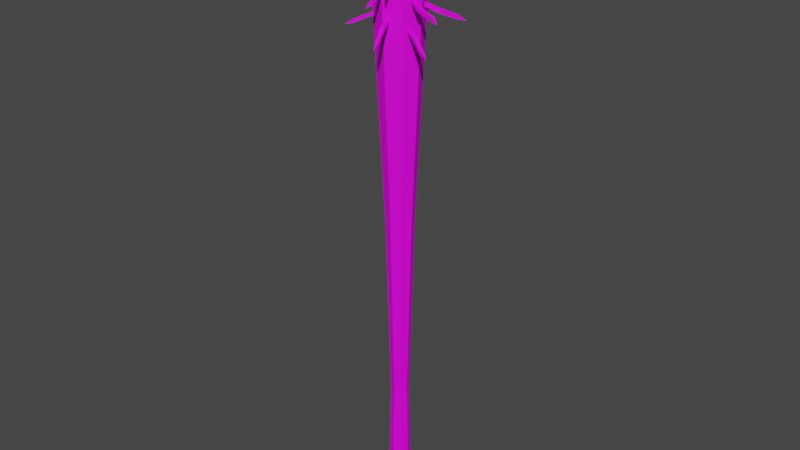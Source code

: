 # Source: BaseballBat_Nails.blend  (saved by Blender 3.0.42; exported with 4.5.12 LTS)
import bpy
from mathutils import Matrix  # noqa: F401  (used for matrix-valued properties, if any)

bpy.ops.wm.read_factory_settings(use_empty=True)
scene = bpy.context.scene
scene.name = 'Scene'

# ---- collections
col_collection = bpy.data.collections.new('Collection'); scene.collection.children.link(col_collection)

# ---- images (referenced by path relative to the original .blend; pixels are not part of the script)
import os
ASSET_DIR = os.environ.get("B2B_ASSET_DIR", "")  # directory of the original .blend (textures are referenced by path, not embedded)
HERE = os.path.dirname(os.path.abspath(__file__))  # packed textures are extracted next to this script under _unpacked/

def load_image(name, relpath, width, height, colorspace="sRGB"):
    """Load a texture the original file referenced (path relative to the .blend, or extracted next to this script)."""
    p = next((c for c in (os.path.join(HERE, relpath), os.path.join(ASSET_DIR, relpath)) if relpath and os.path.exists(c)), "")
    if p:
        img = bpy.data.images.load(p, check_existing=True)
        img.name = name
    else:  # same state as the original file: an image datablock whose file is absent (Cycles renders it pink)
        img = bpy.data.images.new(name, width, height)
        img.source = "FILE"
        img.filepath = "//" + (relpath or name)
    img.colorspace_settings.name = colorspace
    return img
img_t_pallet_png = load_image('T_Pallet.png', 'T_Pallet.png', 1024, 1024, 'sRGB')

# ---- materials (node trees are filled in below, after node groups)
mat_material = bpy.data.materials.new('Material')
mat_material.alpha_threshold = 0.0
mat_material.use_transparent_shadow = False
mat_material.line_color = (0.0, 0.0, 0.0, 1.0)

# ---- material node trees
mat_material.use_nodes = True; mat_material.node_tree.nodes.clear()
_N = mat_material.node_tree.nodes; _L = mat_material.node_tree.links
n0 = _N.new('ShaderNodeOutputMaterial'); n0.name = 'Material Output'; n0.location = (300, 300)
n1 = _N.new('ShaderNodeTexCoord'); n1.name = 'Texture Coordinate'; n1.location = (-627, 192)
n2 = _N.new('ShaderNodeBsdfPrincipled'); n2.name = 'Principled BSDF'; n2.location = (10, 300)
n2.distribution = 'GGX'
n2.subsurface_method = 'BURLEY'
n2.inputs[2].default_value = 0.697
n2.inputs[3].default_value = 1.45
n2.inputs[13].default_value = 0.2303
n2.inputs[27].default_value = (0.0, 0.0, 0.0, 1.0)
n2.inputs[28].default_value = 1.0
n3 = _N.new('ShaderNodeTexImage'); n3.name = 'Image Texture'; n3.location = (-349, 175)
n3.image = img_t_pallet_png
_L.new(n2.outputs[0], n0.inputs[0])
_L.new(n1.outputs[2], n3.inputs[0])
_L.new(n1.outputs[1], n2.inputs[5])
_L.new(n3.outputs[1], n2.inputs[4])
_L.new(n3.outputs[0], n2.inputs[0])
n0.is_active_output = True

# ---- world
world_world = bpy.data.worlds.new('World'); scene.world = world_world
world_world.use_nodes = True; world_world.node_tree.nodes.clear()
_N = world_world.node_tree.nodes; _L = world_world.node_tree.links
n0 = _N.new('ShaderNodeOutputWorld'); n0.name = 'World Output'; n0.location = (300, 300)
n1 = _N.new('ShaderNodeBackground'); n1.name = 'Background'; n1.location = (10, 300)
n1.inputs[0].default_value = (0.05088, 0.05088, 0.05088, 1.0)
_L.new(n1.outputs[0], n0.inputs[0])
n0.is_active_output = True
world_world.color = (0.05088, 0.05088, 0.05088)
world_world.use_sun_shadow = False
world_world.sun_shadow_jitter_overblur = 0.0

# ---- meshes
me_cylinder = bpy.data.meshes.new('Cylinder')
me_cylinder.from_pydata([(6.515e-11, 0.01821, 0.03621), (-3.206e-10, 0.03852, 0.4596), (0.01441, 0.01224, 0.03621), (0.02878, 0.0266, 0.4596), (0.02038, -0.002176, 0.03621), (0.0407, -0.002176, 0.4596), (0.01441, -0.01659, 0.03621), (0.02878, -0.03095, 0.4596), (-1.717e-09, -0.02256, 0.03621), (-3.878e-09, -0.04287, 0.4596), (-0.01441, -0.01659, 0.03621), (-0.02878, -0.03095, 0.4596), (-0.02038, -0.002176, 0.03621), (-0.0407, -0.002176, 0.4596), (-0.01441, 0.01224, 0.03621), (-0.02878, 0.0266, 0.4596), (-1.679e-10, 0.011, -0.2414), (0.009319, 0.007143, -0.2414), (0.01318, -0.002176, -0.2414), (0.009319, -0.0115, -0.2414), (-1.32e-09, -0.01536, -0.2414), (-0.009319, -0.0115, -0.2414), (-0.01318, -0.002176, -0.2414), (-0.009319, 0.007143, -0.2414), (5.822e-08, 0.01368, -0.3628), (0.01121, 0.009033, -0.3628), (0.01585, -0.002176, -0.3628), (0.01121, -0.01339, -0.3628), (5.683e-08, -0.01803, -0.3628), (-0.01121, -0.01339, -0.3628), (-0.01585, -0.002176, -0.3628), (-0.01121, 0.009033, -0.3628), (5.828e-08, 0.01695, -0.413), (0.01353, 0.01135, -0.413), (0.01913, -0.002176, -0.413), (0.01353, -0.0157, -0.413), (5.661e-08, -0.02131, -0.413), (-0.01353, -0.0157, -0.413), (-0.01913, -0.002176, -0.413), (-0.01353, 0.01135, -0.413), (6.655e-08, 0.01695, -0.4311), (0.01353, 0.01135, -0.4311), (0.01913, -0.002176, -0.4311), (0.01353, -0.0157, -0.4311), (6.488e-08, -0.02131, -0.4311), (-0.01353, -0.0157, -0.4311), (-0.01913, -0.002176, -0.4311), (-0.01353, 0.01135, -0.4311), (-0.01778, -0.01996, -0.4221), (6.048e-08, -0.02732, -0.4221), (0.01778, -0.01996, -0.4221), (0.02515, -0.002176, -0.4221), (0.01778, 0.0156, -0.4221), (6.267e-08, 0.02297, -0.4221), (-0.01778, 0.0156, -0.4221), (-0.02515, -0.002176, -0.4221), (-3.062e-10, 0.0337, 0.4698), (0.02537, 0.02319, 0.4698), (0.03588, -0.002176, 0.4698), (0.02537, -0.02755, 0.4698), (-3.443e-09, -0.03806, 0.4698), (-0.02537, -0.02755, 0.4698), (-0.03588, -0.002176, 0.4698), (-0.02537, 0.02319, 0.4698), (3.745e-09, 0.01716, 0.4817), (0.01367, 0.01149, 0.4817), (0.01933, -0.002176, 0.4817), (0.01367, -0.01585, 0.4817), (2.055e-09, -0.02151, 0.4817), (-0.01367, -0.01585, 0.4817), (-0.01933, -0.002176, 0.4817), (-0.01367, 0.01149, 0.4817), (-0.01784, 0.01604, 0.33), (-0.04615, 0.04987, 0.3076), (-0.01666, 0.01464, 0.3252), (-0.04507, 0.04859, 0.3032), (-0.01393, 0.01935, 0.33), (-0.04256, 0.05291, 0.3076), (-0.01274, 0.01795, 0.3252), (-0.04148, 0.05162, 0.3032), (-0.05085, 0.05907, 0.3013), (-0.03482, 0.03591, 0.3216), (-0.03357, 0.03444, 0.3166), (-0.02944, 0.03793, 0.3166), (-0.03068, 0.0394, 0.3216), (-0.01156, 0.02475, 0.4038), (-0.03214, 0.06198, 0.4029), (-0.0106, 0.02516, 0.3999), (-0.03107, 0.06243, 0.3985), (-0.00813, 0.02665, 0.4048), (-0.02833, 0.06409, 0.404), (-0.007165, 0.02705, 0.4009), (-0.02726, 0.06454, 0.3997), (-0.03504, 0.07308, 0.401), (0.01248, -0.02981, 0.4093), (0.03187, -0.05998, 0.4139), (0.0129, -0.02943, 0.413), (0.03226, -0.05963, 0.4173), (0.01565, -0.02788, 0.4088), (0.03477, -0.05821, 0.4134), (0.01607, -0.0275, 0.4125), (0.03516, -0.05787, 0.4168), (0.03798, -0.06619, 0.4156), (0.02275, -0.04703, 0.4087), (0.0232, -0.04663, 0.4126), (0.02654, -0.04459, 0.4121), (0.02609, -0.04499, 0.4082), (-0.03134, -0.006319, 0.4351), (-0.07368, -0.0226, 0.4222), (-0.03129, -0.00949, 0.4391), (-0.07481, -0.02598, 0.4256), (-0.02909, -0.009927, 0.4322), (-0.07153, -0.02605, 0.4194), (-0.02904, -0.0131, 0.4363), (-0.07266, -0.02943, 0.4228), (-0.08376, -0.02812, 0.4169), (-0.05471, -0.0177, 0.4314), (-0.05465, -0.02105, 0.4356), (-0.05228, -0.02485, 0.4326), (-0.05234, -0.02151, 0.4283), (0.02737, 0.006655, 0.4375), (0.06124, 0.01714, 0.4195), (0.02597, 0.006213, 0.4336), (0.05996, 0.01673, 0.416), (0.02861, 0.002724, 0.4375), (0.06238, 0.01354, 0.4195), (0.02721, 0.002282, 0.4336), (0.06109, 0.01313, 0.416), (0.06952, 0.01776, 0.4144), (0.04737, 0.01307, 0.4308), (0.04589, 0.0126, 0.4267), (0.0472, 0.008457, 0.4267), (0.04868, 0.008923, 0.4308), (-0.002652, -0.02257, 0.3891), (-0.0199, -0.06317, 0.3667), (-0.001944, -0.02088, 0.3843), (-0.01925, -0.06162, 0.3623), (-0.007382, -0.02059, 0.3891), (-0.02423, -0.06135, 0.3667), (-0.006674, -0.0189, 0.3843), (-0.02359, -0.05981, 0.3623), (-0.02596, -0.07154, 0.3604), (-0.01262, -0.04672, 0.3807), (-0.01188, -0.04494, 0.3757), (-0.01687, -0.04285, 0.3757), (-0.01761, -0.04463, 0.3807), (-0.01668, -0.0226, 0.3307), (-0.04238, -0.04573, 0.3177), (-0.01574, -0.02177, 0.3274), (-0.04134, -0.0448, 0.314), (-0.01903, -0.01997, 0.3307), (-0.04498, -0.04281, 0.3177), (-0.01809, -0.01913, 0.3274), (-0.04393, -0.04188, 0.314), (-0.04993, -0.04984, 0.3124), (0.02469, -0.01588, 0.3549), (0.06937, -0.02718, 0.337), (0.02643, -0.01106, 0.3548), (0.07096, -0.02277, 0.3368), (0.02292, -0.0154, 0.3501), (0.06774, -0.02674, 0.3326), (0.02466, -0.01058, 0.35), (0.06933, -0.02233, 0.3325), (0.07955, -0.02858, 0.3306), (0.04817, -0.02633, 0.3453), (0.05, -0.02124, 0.3451), (0.04813, -0.02074, 0.3401), (0.0463, -0.02582, 0.3403), (-0.02832, 0.003867, 0.3845), (-0.06304, 0.01869, 0.3706), (-0.02688, 0.003257, 0.3804), (-0.06267, 0.01853, 0.3664), (-0.02661, 0.007897, 0.3845), (-0.06141, 0.02254, 0.3706), (-0.02517, 0.007287, 0.3804), (-0.06104, 0.02238, 0.3664), (-0.07157, 0.02457, 0.3675), (-0.04635, 0.01138, 0.3735), (-0.04483, 0.01074, 0.3692), (-0.04303, 0.01499, 0.3692), (-0.04455, 0.01563, 0.3735), (0.01722, 0.02332, 0.3785), (0.05458, 0.04677, 0.3561), (0.01567, 0.02234, 0.3737), (0.05316, 0.04587, 0.3517), (0.01996, 0.01899, 0.3785), (0.0571, 0.0428, 0.3561), (0.01842, 0.01801, 0.3737), (0.05568, 0.0419, 0.3517), (0.06433, 0.05017, 0.3498), (0.03921, 0.03743, 0.3701), (0.03758, 0.0364, 0.3651), (0.04047, 0.03183, 0.3651), (0.04211, 0.03287, 0.3701), (0.005324, -0.02402, 0.3282), (0.01926, -0.06588, 0.3059), (0.004737, -0.02229, 0.3234), (0.01872, -0.06429, 0.3015), (0.0004656, -0.02567, 0.3282), (0.01481, -0.06738, 0.3059), (-0.0001214, -0.02393, 0.3234), (0.01427, -0.06579, 0.3015), (0.02026, -0.07616, 0.2995), (0.01383, -0.04873, 0.3199), (0.01321, -0.0469, 0.3148), (0.00809, -0.04864, 0.3148), (0.008709, -0.05047, 0.3199), (0.01201, 0.02163, 0.3355), (0.03787, 0.04457, 0.3225), (0.01106, 0.0208, 0.3322), (0.03682, 0.04365, 0.3188), (0.01433, 0.01898, 0.3355), (0.04044, 0.04164, 0.3225), (0.01338, 0.01815, 0.3322), (0.0394, 0.04072, 0.3188), (0.04545, 0.04862, 0.3172), (-0.02371, 0.01628, 0.4013), (-0.05367, 0.04252, 0.3863), (-0.02262, 0.01532, 0.3975), (-0.05247, 0.04146, 0.3821), (-0.02102, 0.01932, 0.4013), (-0.05068, 0.04589, 0.3863), (-0.01993, 0.01836, 0.3975), (-0.04948, 0.04483, 0.3821), (-0.05939, 0.0506, 0.3802), (0.02881, -0.01086, 0.3977), (0.06425, -0.01634, 0.4023), (0.02881, -0.01029, 0.4014), (0.06426, -0.01583, 0.4057), (0.02947, -0.007205, 0.3972), (0.06485, -0.013, 0.4018), (0.02947, -0.00664, 0.4009), (0.06486, -0.01248, 0.4052), (0.07295, -0.01589, 0.404), (0.04851, -0.01458, 0.3971), (0.04852, -0.01399, 0.401), (0.04921, -0.01014, 0.4005), (0.0492, -0.01073, 0.3966), (-0.01783, -0.02809, 0.4235), (-0.03371, -0.07057, 0.4106), (-0.01542, -0.03015, 0.4275), (-0.03193, -0.07366, 0.414), (-0.01363, -0.02879, 0.4206), (-0.0297, -0.07125, 0.4078), (-0.01122, -0.03086, 0.4247), (-0.02792, -0.07434, 0.4112), (-0.03626, -0.08178, 0.4053), (-0.0248, -0.05313, 0.4198), (-0.02226, -0.0553, 0.424), (-0.01784, -0.05605, 0.421), (-0.02038, -0.05387, 0.4167), (0.004936, 0.0246, 0.4458), (0.01955, 0.05691, 0.4278), (0.004336, 0.02326, 0.4419), (0.019, 0.05568, 0.4243), (0.0087, 0.02292, 0.4458), (0.02299, 0.05537, 0.4278), (0.0081, 0.02158, 0.4419), (0.02244, 0.05414, 0.4243), (0.02457, 0.06352, 0.4227), (0.01339, 0.04383, 0.4391), (0.01276, 0.04241, 0.435), (0.01673, 0.04064, 0.435), (0.01736, 0.04206, 0.4391), (0.0102, -0.02095, 0.4018), (0.02916, -0.06078, 0.3795), (0.009408, -0.0193, 0.3971), (0.02843, -0.05927, 0.3751), (0.005582, -0.02318, 0.4018), (0.02493, -0.06282, 0.3795), (0.004787, -0.02153, 0.3971), (0.0242, -0.06131, 0.3751), (0.03141, -0.07086, 0.3731), (0.02167, -0.04443, 0.3935), (0.02083, -0.04269, 0.3885), (0.01596, -0.04504, 0.3885), (0.0168, -0.04678, 0.3935), (0.0009945, -0.03411, 0.3648), (0.007919, -0.06868, 0.3538), (0.002684, -0.03285, 0.362), (0.009793, -0.06728, 0.3507), (-0.002028, -0.03412, 0.363), (0.004567, -0.06869, 0.3518), (-0.0003387, -0.03286, 0.3602), (0.00644, -0.06729, 0.3487), (0.00898, -0.07705, 0.3483), (0.02649, 0.007519, 0.3433), (0.06457, 0.03347, 0.3254), (0.02403, 0.01202, 0.3432), (0.06232, 0.03759, 0.3252), (0.02495, 0.006507, 0.3385), (0.06316, 0.03254, 0.321), (0.0225, 0.01101, 0.3384), (0.06091, 0.03666, 0.3209), (0.07237, 0.04017, 0.319), (0.04987, 0.01817, 0.3337), (0.04728, 0.02291, 0.3335), (0.04566, 0.02184, 0.3285), (0.04825, 0.0171, 0.3287), (-0.02344, -0.01907, 0.3729), (-0.05756, -0.03524, 0.359), (-0.02203, -0.01839, 0.3688), (-0.0572, -0.03506, 0.3548), (-0.02533, -0.01512, 0.3729), (-0.05936, -0.03146, 0.359), (-0.02392, -0.01444, 0.3688), (-0.059, -0.03128, 0.3548), (-0.06762, -0.03772, 0.3559), (-0.04102, -0.02759, 0.3619), (-0.03954, -0.02688, 0.3576), (-0.04152, -0.02271, 0.3576), (-0.04301, -0.02342, 0.3619), (-0.007208, 0.02899, 0.3794), (1.377e-05, 0.07251, 0.3571), (-0.007499, 0.02718, 0.3746), (-0.0002528, 0.07085, 0.3527), (-0.002145, 0.02818, 0.3794), (0.004651, 0.07176, 0.3571), (-0.002436, 0.02637, 0.3746), (0.004385, 0.07011, 0.3527), (0.00393, 0.08206, 0.3507), (-0.003194, 0.05481, 0.3711), (-0.003501, 0.05291, 0.366), (0.001839, 0.05205, 0.366), (0.002146, 0.05395, 0.3711), (0.01974, -0.01238, 0.3166), (0.06031, -0.0297, 0.2943), (0.01805, -0.01167, 0.3118), (0.05876, -0.02905, 0.2899), (0.01775, -0.01711, 0.3166), (0.05849, -0.03403, 0.2943), (0.01606, -0.01639, 0.3118), (0.05694, -0.03338, 0.2899), (0.06867, -0.03577, 0.2879), (0.04388, -0.02239, 0.3083), (0.0421, -0.02164, 0.3032), (0.04, -0.02663, 0.3032), (0.04178, -0.02738, 0.3083), (-0.02847, 0.009201, 0.4413), (-0.05574, 0.02965, 0.4384), (-0.02829, 0.009551, 0.4377), (-0.05558, 0.02997, 0.4351), (-0.02639, 0.01205, 0.4417), (-0.05384, 0.03226, 0.4387), (-0.02621, 0.0124, 0.4381), (-0.05368, 0.03259, 0.4355), (-0.06124, 0.03586, 0.4371), (-0.04391, 0.02015, 0.4427), (-0.04373, 0.02051, 0.4389), (-0.04153, 0.02352, 0.4393), (-0.04172, 0.02315, 0.4431), (-0.01001, 0.0229, 0.3239), (-0.01003, 0.05747, 0.3109), (-0.01001, 0.02164, 0.3206), (-0.01004, 0.05607, 0.3072), (-0.006483, 0.02288, 0.3239), (-0.006126, 0.05745, 0.3109), (-0.006489, 0.02162, 0.3206), (-0.006132, 0.05605, 0.3072), (-0.00804, 0.06583, 0.3056)], [], [(0, 1, 3, 2), (2, 3, 5, 4), (4, 5, 7, 6), (6, 7, 9, 8), (8, 9, 11, 10), (10, 11, 13, 12), (5, 3, 57, 58), (12, 13, 15, 14), (14, 15, 1, 0), (10, 12, 22, 21), (19, 20, 28, 27), (6, 8, 20, 19), (12, 14, 23, 22), (2, 4, 18, 17), (8, 10, 21, 20), (14, 0, 16, 23), (0, 2, 17, 16), (4, 6, 19, 18), (31, 24, 32, 39), (17, 18, 26, 25), (22, 23, 31, 30), (20, 21, 29, 28), (18, 19, 27, 26), (16, 17, 25, 24), (23, 16, 24, 31), (21, 22, 30, 29), (49, 48, 45, 44), (29, 30, 38, 37), (27, 28, 36, 35), (25, 26, 34, 33), (30, 31, 39, 38), (28, 29, 37, 36), (26, 27, 35, 34), (24, 25, 33, 32), (40, 41, 42, 43, 44, 45, 46, 47), (51, 50, 43, 42), (53, 52, 41, 40), (54, 53, 40, 47), (48, 55, 46, 45), (50, 49, 44, 43), (52, 51, 42, 41), (55, 54, 47, 46), (38, 39, 54, 55), (33, 34, 51, 52), (35, 36, 49, 50), (37, 38, 55, 48), (39, 32, 53, 54), (32, 33, 52, 53), (34, 35, 50, 51), (36, 37, 48, 49), (57, 56, 64, 65), (11, 9, 60, 61), (1, 15, 63, 56), (3, 1, 56, 57), (7, 5, 58, 59), (13, 11, 61, 62), (9, 7, 59, 60), (15, 13, 62, 63), (65, 64, 71, 70, 69, 68, 67, 66), (56, 63, 71, 64), (62, 61, 69, 70), (60, 59, 67, 68), (58, 57, 65, 66), (63, 62, 70, 71), (61, 60, 68, 69), (59, 58, 66, 67), (81, 73, 75, 82), (82, 75, 79, 83), (83, 79, 77, 84), (84, 77, 73, 81), (75, 73, 80), (73, 77, 80), (79, 75, 80), (77, 79, 80), (76, 84, 81, 72), (78, 83, 84, 76), (74, 82, 83, 78), (72, 81, 82, 74), (85, 86, 88, 87), (87, 88, 92, 91), (91, 92, 90, 89), (89, 90, 86, 85), (88, 86, 93), (86, 90, 93), (92, 88, 93), (90, 92, 93), (103, 95, 97, 104), (104, 97, 101, 105), (105, 101, 99, 106), (106, 99, 95, 103), (97, 95, 102), (95, 99, 102), (101, 97, 102), (99, 101, 102), (98, 106, 103, 94), (100, 105, 106, 98), (96, 104, 105, 100), (94, 103, 104, 96), (116, 108, 110, 117), (117, 110, 114, 118), (118, 114, 112, 119), (119, 112, 108, 116), (110, 108, 115), (108, 112, 115), (114, 110, 115), (112, 114, 115), (111, 119, 116, 107), (113, 118, 119, 111), (109, 117, 118, 113), (107, 116, 117, 109), (129, 121, 123, 130), (130, 123, 127, 131), (131, 127, 125, 132), (132, 125, 121, 129), (123, 121, 128), (121, 125, 128), (127, 123, 128), (125, 127, 128), (124, 132, 129, 120), (126, 131, 132, 124), (122, 130, 131, 126), (120, 129, 130, 122), (142, 134, 136, 143), (143, 136, 140, 144), (144, 140, 138, 145), (145, 138, 134, 142), (136, 134, 141), (134, 138, 141), (140, 136, 141), (138, 140, 141), (137, 145, 142, 133), (139, 144, 145, 137), (135, 143, 144, 139), (133, 142, 143, 135), (146, 147, 149, 148), (148, 149, 153, 152), (152, 153, 151, 150), (150, 151, 147, 146), (149, 147, 154), (147, 151, 154), (153, 149, 154), (151, 153, 154), (164, 156, 158, 165), (165, 158, 162, 166), (166, 162, 160, 167), (167, 160, 156, 164), (158, 156, 163), (156, 160, 163), (162, 158, 163), (160, 162, 163), (159, 167, 164, 155), (161, 166, 167, 159), (157, 165, 166, 161), (155, 164, 165, 157), (177, 169, 171, 178), (178, 171, 175, 179), (179, 175, 173, 180), (180, 173, 169, 177), (171, 169, 176), (169, 173, 176), (175, 171, 176), (173, 175, 176), (172, 180, 177, 168), (174, 179, 180, 172), (170, 178, 179, 174), (168, 177, 178, 170), (190, 182, 184, 191), (191, 184, 188, 192), (192, 188, 186, 193), (193, 186, 182, 190), (184, 182, 189), (182, 186, 189), (188, 184, 189), (186, 188, 189), (185, 193, 190, 181), (187, 192, 193, 185), (183, 191, 192, 187), (181, 190, 191, 183), (203, 195, 197, 204), (204, 197, 201, 205), (205, 201, 199, 206), (206, 199, 195, 203), (197, 195, 202), (195, 199, 202), (201, 197, 202), (199, 201, 202), (198, 206, 203, 194), (200, 205, 206, 198), (196, 204, 205, 200), (194, 203, 204, 196), (207, 208, 210, 209), (209, 210, 214, 213), (213, 214, 212, 211), (211, 212, 208, 207), (210, 208, 215), (208, 212, 215), (214, 210, 215), (212, 214, 215), (216, 217, 219, 218), (218, 219, 223, 222), (222, 223, 221, 220), (220, 221, 217, 216), (219, 217, 224), (217, 221, 224), (223, 219, 224), (221, 223, 224), (234, 226, 228, 235), (235, 228, 232, 236), (236, 232, 230, 237), (237, 230, 226, 234), (228, 226, 233), (226, 230, 233), (232, 228, 233), (230, 232, 233), (229, 237, 234, 225), (231, 236, 237, 229), (227, 235, 236, 231), (225, 234, 235, 227), (247, 239, 241, 248), (248, 241, 245, 249), (249, 245, 243, 250), (250, 243, 239, 247), (241, 239, 246), (239, 243, 246), (245, 241, 246), (243, 245, 246), (242, 250, 247, 238), (244, 249, 250, 242), (240, 248, 249, 244), (238, 247, 248, 240), (260, 252, 254, 261), (261, 254, 258, 262), (262, 258, 256, 263), (263, 256, 252, 260), (254, 252, 259), (252, 256, 259), (258, 254, 259), (256, 258, 259), (255, 263, 260, 251), (257, 262, 263, 255), (253, 261, 262, 257), (251, 260, 261, 253), (273, 265, 267, 274), (274, 267, 271, 275), (275, 271, 269, 276), (276, 269, 265, 273), (267, 265, 272), (265, 269, 272), (271, 267, 272), (269, 271, 272), (268, 276, 273, 264), (270, 275, 276, 268), (266, 274, 275, 270), (264, 273, 274, 266), (277, 278, 280, 279), (279, 280, 284, 283), (283, 284, 282, 281), (281, 282, 278, 277), (280, 278, 285), (278, 282, 285), (284, 280, 285), (282, 284, 285), (295, 287, 289, 296), (296, 289, 293, 297), (297, 293, 291, 298), (298, 291, 287, 295), (289, 287, 294), (287, 291, 294), (293, 289, 294), (291, 293, 294), (290, 298, 295, 286), (292, 297, 298, 290), (288, 296, 297, 292), (286, 295, 296, 288), (308, 300, 302, 309), (309, 302, 306, 310), (310, 306, 304, 311), (311, 304, 300, 308), (302, 300, 307), (300, 304, 307), (306, 302, 307), (304, 306, 307), (303, 311, 308, 299), (305, 310, 311, 303), (301, 309, 310, 305), (299, 308, 309, 301), (321, 313, 315, 322), (322, 315, 319, 323), (323, 319, 317, 324), (324, 317, 313, 321), (315, 313, 320), (313, 317, 320), (319, 315, 320), (317, 319, 320), (316, 324, 321, 312), (318, 323, 324, 316), (314, 322, 323, 318), (312, 321, 322, 314), (334, 326, 328, 335), (335, 328, 332, 336), (336, 332, 330, 337), (337, 330, 326, 334), (328, 326, 333), (326, 330, 333), (332, 328, 333), (330, 332, 333), (329, 337, 334, 325), (331, 336, 337, 329), (327, 335, 336, 331), (325, 334, 335, 327), (347, 339, 341, 348), (348, 341, 345, 349), (349, 345, 343, 350), (350, 343, 339, 347), (341, 339, 346), (339, 343, 346), (345, 341, 346), (343, 345, 346), (342, 350, 347, 338), (344, 349, 350, 342), (340, 348, 349, 344), (338, 347, 348, 340), (351, 352, 354, 353), (353, 354, 358, 357), (357, 358, 356, 355), (355, 356, 352, 351), (354, 352, 359), (352, 356, 359), (358, 354, 359), (356, 358, 359)])
_uv = me_cylinder.uv_layers.new(name='UVMap')
_uv.uv.foreach_set('vector', [0.4595, 0.8448, 0.4595, 0.8467, 0.4594, 0.8467, 0.4594, 0.8448, 0.4594, 0.8448, 0.4594, 0.8467, 0.4593, 0.8467, 0.4593, 0.8448, 0.4593, 0.8448, 0.4593, 0.8467, 0.4592, 0.8467, 0.4593, 0.8448, 0.4597, 0.8448, 0.4598, 0.8467, 0.4596, 0.8467, 0.4597, 0.8448, 0.4602, 0.8448, 0.4602, 0.8467, 0.4601, 0.8467, 0.4601, 0.8448, 0.4601, 0.8448, 0.4601, 0.8467, 0.46, 0.8467, 0.4601, 0.8448, 0.4593, 0.8467, 0.4594, 0.8467, 0.4594, 0.8467, 0.4593, 0.8467, 0.4601, 0.8448, 0.46, 0.8467, 0.4599, 0.8467, 0.46, 0.8448, 0.4604, 0.8448, 0.4604, 0.8467, 0.4603, 0.8467, 0.4603, 0.8448, 0.4601, 0.8448, 0.4601, 0.8448, 0.4601, 0.8436, 0.4602, 0.8436, 0.2863, 0.673, 0.2855, 0.673, 0.2854, 0.6629, 0.2864, 0.6629, 0.4597, 0.8448, 0.4597, 0.8448, 0.4597, 0.8436, 0.4597, 0.8436, 0.4601, 0.8448, 0.46, 0.8448, 0.4601, 0.8436, 0.4601, 0.8436, 0.4594, 0.8448, 0.4593, 0.8448, 0.4593, 0.8436, 0.4594, 0.8436, 0.4597, 0.8448, 0.4596, 0.8448, 0.4596, 0.8436, 0.4597, 0.8436, 0.4604, 0.8448, 0.4603, 0.8448, 0.4604, 0.8436, 0.4604, 0.8436, 0.4595, 0.8448, 0.4594, 0.8448, 0.4594, 0.8436, 0.4594, 0.8436, 0.4593, 0.8448, 0.4593, 0.8448, 0.4593, 0.8436, 0.4593, 0.8436, 0.4604, 0.843, 0.4604, 0.843, 0.4604, 0.8428, 0.4604, 0.8428, 0.2915, 0.673, 0.2906, 0.673, 0.2905, 0.6629, 0.2915, 0.6629, 0.2878, 0.673, 0.2872, 0.673, 0.2871, 0.6629, 0.2878, 0.6629, 0.2855, 0.673, 0.2849, 0.673, 0.2847, 0.6629, 0.2854, 0.6629, 0.2869, 0.673, 0.2863, 0.673, 0.2864, 0.6629, 0.2871, 0.6629, 0.2895, 0.673, 0.2889, 0.673, 0.2888, 0.6629, 0.2895, 0.6629, 0.2904, 0.673, 0.2895, 0.673, 0.2895, 0.6629, 0.2905, 0.6629, 0.2886, 0.673, 0.2878, 0.673, 0.2878, 0.6629, 0.2888, 0.6629, 0.4597, 0.8428, 0.4596, 0.8428, 0.4596, 0.8427, 0.4597, 0.8427, 0.4602, 0.843, 0.4601, 0.843, 0.4601, 0.8428, 0.4602, 0.8428, 0.4597, 0.843, 0.4597, 0.843, 0.4597, 0.8428, 0.4597, 0.8428, 0.4594, 0.843, 0.4593, 0.843, 0.4593, 0.8428, 0.4594, 0.8428, 0.4601, 0.843, 0.4601, 0.843, 0.4601, 0.8428, 0.4601, 0.8428, 0.4597, 0.843, 0.4596, 0.843, 0.4596, 0.8428, 0.4597, 0.8428, 0.4598, 0.843, 0.4597, 0.843, 0.4597, 0.8428, 0.4598, 0.8428, 0.4604, 0.843, 0.4603, 0.843, 0.4603, 0.8428, 0.4604, 0.8428, 0.4604, 0.8431, 0.4605, 0.843, 0.4605, 0.843, 0.4606, 0.8431, 0.4606, 0.8431, 0.4605, 0.8432, 0.4605, 0.8432, 0.4604, 0.8431, 0.4593, 0.8428, 0.4593, 0.8428, 0.4593, 0.8427, 0.4593, 0.8427, 0.4595, 0.8428, 0.4594, 0.8428, 0.4594, 0.8427, 0.4594, 0.8427, 0.4604, 0.8428, 0.4604, 0.8428, 0.4604, 0.8427, 0.4604, 0.8427, 0.4602, 0.8428, 0.4601, 0.8428, 0.4601, 0.8427, 0.4602, 0.8427, 0.4597, 0.8428, 0.4597, 0.8428, 0.4597, 0.8427, 0.4597, 0.8427, 0.4594, 0.8428, 0.4593, 0.8428, 0.4593, 0.8427, 0.4594, 0.8427, 0.4601, 0.8428, 0.4601, 0.8428, 0.4601, 0.8427, 0.4601, 0.8427, 0.4601, 0.8428, 0.4601, 0.8428, 0.4601, 0.8428, 0.4601, 0.8428, 0.4594, 0.8428, 0.4593, 0.8428, 0.4593, 0.8428, 0.4594, 0.8428, 0.4597, 0.8428, 0.4597, 0.8428, 0.4597, 0.8428, 0.4597, 0.8428, 0.4602, 0.8428, 0.4601, 0.8428, 0.4601, 0.8428, 0.4602, 0.8428, 0.4604, 0.8428, 0.4604, 0.8428, 0.4604, 0.8428, 0.4604, 0.8428, 0.4604, 0.8428, 0.4603, 0.8428, 0.4603, 0.8428, 0.4604, 0.8428, 0.4598, 0.8428, 0.4597, 0.8428, 0.4597, 0.8428, 0.4598, 0.8428, 0.4597, 0.8428, 0.4596, 0.8428, 0.4596, 0.8428, 0.4597, 0.8428, 0.4605, 0.843, 0.4604, 0.8429, 0.4605, 0.8429, 0.4606, 0.843, 0.4595, 0.8467, 0.4596, 0.8467, 0.4596, 0.8467, 0.4596, 0.8467, 0.4603, 0.8467, 0.4604, 0.8467, 0.4604, 0.8467, 0.4603, 0.8467, 0.4602, 0.8467, 0.4603, 0.8467, 0.4603, 0.8467, 0.4602, 0.8467, 0.4598, 0.8467, 0.4599, 0.8467, 0.4598, 0.8467, 0.4598, 0.8467, 0.46, 0.8467, 0.4601, 0.8467, 0.4601, 0.8467, 0.46, 0.8467, 0.4596, 0.8467, 0.4598, 0.8467, 0.4598, 0.8467, 0.4596, 0.8467, 0.4599, 0.8467, 0.46, 0.8467, 0.46, 0.8467, 0.4599, 0.8467, 0.4606, 0.843, 0.4605, 0.8429, 0.4605, 0.8428, 0.4606, 0.8428, 0.4606, 0.8428, 0.4607, 0.8428, 0.4607, 0.8429, 0.4606, 0.843, 0.4604, 0.8429, 0.4604, 0.8428, 0.4605, 0.8428, 0.4605, 0.8429, 0.4605, 0.8427, 0.4606, 0.8427, 0.4606, 0.8428, 0.4606, 0.8428, 0.4607, 0.8428, 0.4607, 0.8429, 0.4607, 0.8429, 0.4607, 0.8428, 0.4606, 0.843, 0.4605, 0.843, 0.4606, 0.843, 0.4606, 0.843, 0.4604, 0.8428, 0.4605, 0.8427, 0.4606, 0.8428, 0.4605, 0.8428, 0.4606, 0.8427, 0.4607, 0.8428, 0.4607, 0.8428, 0.4606, 0.8428, 0.4607, 0.8429, 0.4606, 0.843, 0.4606, 0.843, 0.4607, 0.8429, 0.4328, 0.7639, 0.4328, 0.7637, 0.4329, 0.7637, 0.4328, 0.7639, 0.4343, 0.7646, 0.4343, 0.7648, 0.4342, 0.7648, 0.4342, 0.7646, 0.4333, 0.7639, 0.4333, 0.7641, 0.4333, 0.7641, 0.4332, 0.7639, 0.4333, 0.7652, 0.4333, 0.7654, 0.4332, 0.7654, 0.4332, 0.7652, 0.4329, 0.7637, 0.4328, 0.7637, 0.4328, 0.7635, 0.4332, 0.7654, 0.4333, 0.7654, 0.4332, 0.7655, 0.4342, 0.7648, 0.4343, 0.7648, 0.4343, 0.765, 0.4333, 0.7641, 0.4333, 0.7641, 0.4333, 0.7643, 0.4333, 0.7649, 0.4333, 0.7652, 0.4332, 0.7652, 0.4332, 0.7649, 0.4333, 0.7635, 0.4333, 0.7639, 0.4332, 0.7639, 0.4333, 0.7635, 0.4343, 0.7643, 0.4343, 0.7646, 0.4342, 0.7646, 0.4342, 0.7643, 0.4328, 0.7643, 0.4328, 0.7639, 0.4328, 0.7639, 0.4329, 0.7643, 0.4344, 0.7649, 0.4344, 0.7644, 0.4345, 0.7644, 0.4345, 0.7649, 0.4344, 0.7642, 0.4344, 0.7637, 0.4345, 0.7637, 0.4345, 0.7642, 0.4344, 0.7656, 0.4344, 0.7651, 0.4345, 0.7651, 0.4345, 0.7656, 0.4336, 0.765, 0.4336, 0.7655, 0.4335, 0.7655, 0.4335, 0.765, 0.4345, 0.7644, 0.4344, 0.7644, 0.4345, 0.7643, 0.4335, 0.7655, 0.4336, 0.7655, 0.4335, 0.7656, 0.4345, 0.7637, 0.4344, 0.7637, 0.4345, 0.7635, 0.4345, 0.7651, 0.4344, 0.7651, 0.4344, 0.7649, 0.4329, 0.7651, 0.4329, 0.7649, 0.433, 0.7649, 0.4329, 0.7651, 0.4346, 0.7652, 0.4346, 0.765, 0.4347, 0.765, 0.4347, 0.7652, 0.4327, 0.7651, 0.4327, 0.7653, 0.4327, 0.7653, 0.4326, 0.7651, 0.4346, 0.7638, 0.4346, 0.764, 0.4346, 0.764, 0.4345, 0.7638, 0.433, 0.7649, 0.4329, 0.7649, 0.4329, 0.7648, 0.4346, 0.764, 0.4346, 0.764, 0.4346, 0.7641, 0.4347, 0.765, 0.4346, 0.765, 0.4347, 0.7649, 0.4327, 0.7653, 0.4327, 0.7653, 0.4327, 0.7654, 0.4346, 0.7635, 0.4346, 0.7638, 0.4345, 0.7638, 0.4345, 0.7635, 0.4327, 0.7648, 0.4327, 0.7651, 0.4326, 0.7651, 0.4327, 0.7648, 0.4346, 0.7655, 0.4346, 0.7652, 0.4347, 0.7652, 0.4347, 0.7655, 0.4329, 0.7654, 0.4329, 0.7651, 0.4329, 0.7651, 0.433, 0.7654, 0.4337, 0.7638, 0.4338, 0.7641, 0.4337, 0.7641, 0.4337, 0.7638, 0.4339, 0.7651, 0.4339, 0.7653, 0.4339, 0.7653, 0.4339, 0.7651, 0.4334, 0.7646, 0.4335, 0.7644, 0.4335, 0.7644, 0.4335, 0.7647, 0.4338, 0.7646, 0.4338, 0.7644, 0.4339, 0.7644, 0.4338, 0.7646, 0.4337, 0.7641, 0.4338, 0.7641, 0.4338, 0.7643, 0.4339, 0.7644, 0.4338, 0.7644, 0.4338, 0.7643, 0.4338, 0.7655, 0.4338, 0.7655, 0.4338, 0.7654, 0.4335, 0.7644, 0.4335, 0.7644, 0.4335, 0.7642, 0.4338, 0.765, 0.4338, 0.7646, 0.4338, 0.7646, 0.4339, 0.7649, 0.4335, 0.765, 0.4334, 0.7646, 0.4335, 0.7647, 0.4335, 0.765, 0.4339, 0.7648, 0.4339, 0.7651, 0.4339, 0.7651, 0.4339, 0.7648, 0.4338, 0.7635, 0.4337, 0.7638, 0.4337, 0.7638, 0.4337, 0.7635, 0.4338, 0.7639, 0.4338, 0.7636, 0.4339, 0.7636, 0.4338, 0.7638, 0.4345, 0.7638, 0.4345, 0.764, 0.4345, 0.764, 0.4345, 0.7638, 0.4326, 0.7645, 0.4326, 0.7648, 0.4326, 0.7648, 0.4326, 0.7645, 0.4342, 0.7652, 0.4342, 0.7654, 0.4341, 0.7654, 0.4341, 0.7652, 0.4339, 0.7636, 0.4338, 0.7636, 0.4338, 0.7635, 0.4341, 0.7654, 0.4342, 0.7654, 0.4341, 0.7655, 0.4345, 0.764, 0.4345, 0.764, 0.4345, 0.7641, 0.4326, 0.7648, 0.4326, 0.7648, 0.4326, 0.7649, 0.4342, 0.765, 0.4342, 0.7652, 0.4341, 0.7652, 0.4341, 0.765, 0.4326, 0.7643, 0.4326, 0.7645, 0.4326, 0.7645, 0.4326, 0.7643, 0.4345, 0.7635, 0.4345, 0.7638, 0.4345, 0.7638, 0.4345, 0.7635, 0.4338, 0.7641, 0.4338, 0.7639, 0.4338, 0.7638, 0.4339, 0.7641, 0.4332, 0.7646, 0.4333, 0.7644, 0.4333, 0.7644, 0.4333, 0.7646, 0.4344, 0.7646, 0.4344, 0.7648, 0.4344, 0.7648, 0.4344, 0.7646, 0.4328, 0.7646, 0.4329, 0.7648, 0.4328, 0.7648, 0.4328, 0.7646, 0.4339, 0.7639, 0.4339, 0.7637, 0.4339, 0.7637, 0.4339, 0.7639, 0.4333, 0.7644, 0.4333, 0.7644, 0.4333, 0.7643, 0.4339, 0.7637, 0.4339, 0.7637, 0.4339, 0.7635, 0.4344, 0.7648, 0.4344, 0.7648, 0.4344, 0.7649, 0.4337, 0.7655, 0.4336, 0.7655, 0.4337, 0.7654, 0.4339, 0.7642, 0.4339, 0.7639, 0.4339, 0.7639, 0.4339, 0.7642, 0.4329, 0.7643, 0.4328, 0.7646, 0.4328, 0.7646, 0.4328, 0.7643, 0.4344, 0.7643, 0.4344, 0.7646, 0.4344, 0.7646, 0.4344, 0.7643, 0.4333, 0.7649, 0.4332, 0.7646, 0.4333, 0.7646, 0.4333, 0.7649, 0.4346, 0.7655, 0.4346, 0.7651, 0.4346, 0.7651, 0.4346, 0.7655, 0.4347, 0.7649, 0.4347, 0.7653, 0.4347, 0.7653, 0.4347, 0.7649, 0.4346, 0.7641, 0.4346, 0.7636, 0.4346, 0.7636, 0.4346, 0.7641, 0.4331, 0.7658, 0.4331, 0.7654, 0.4331, 0.7654, 0.4331, 0.7658, 0.4346, 0.7651, 0.4346, 0.7651, 0.4346, 0.7649, 0.4331, 0.7654, 0.4331, 0.7654, 0.4331, 0.7653, 0.4347, 0.7653, 0.4347, 0.7653, 0.4347, 0.7655, 0.4346, 0.7636, 0.4346, 0.7636, 0.4346, 0.7635, 0.4333, 0.7639, 0.4334, 0.7637, 0.4334, 0.7637, 0.4334, 0.7639, 0.4336, 0.7656, 0.4336, 0.7654, 0.4336, 0.7654, 0.4336, 0.7656, 0.4336, 0.7638, 0.4337, 0.7641, 0.4336, 0.7641, 0.4336, 0.7638, 0.4339, 0.7657, 0.4339, 0.7654, 0.4339, 0.7655, 0.4339, 0.7657, 0.4334, 0.7637, 0.4334, 0.7637, 0.4334, 0.7635, 0.4339, 0.7655, 0.4339, 0.7654, 0.4339, 0.7653, 0.4338, 0.7642, 0.4338, 0.7642, 0.4338, 0.7641, 0.4336, 0.7641, 0.4337, 0.7641, 0.4336, 0.7642, 0.4328, 0.7656, 0.4328, 0.7653, 0.4329, 0.7654, 0.4329, 0.7657, 0.4337, 0.7635, 0.4336, 0.7638, 0.4336, 0.7638, 0.4336, 0.7635, 0.4326, 0.7657, 0.4326, 0.7654, 0.4327, 0.7654, 0.4327, 0.7657, 0.4334, 0.7643, 0.4333, 0.7639, 0.4334, 0.7639, 0.4334, 0.7643, 0.4327, 0.7645, 0.4327, 0.7647, 0.4327, 0.7647, 0.4326, 0.7645, 0.4343, 0.7652, 0.4343, 0.7654, 0.4342, 0.7654, 0.4342, 0.7652, 0.4331, 0.7651, 0.4332, 0.7649, 0.4332, 0.7649, 0.4332, 0.7651, 0.4341, 0.7652, 0.4341, 0.7654, 0.434, 0.7654, 0.434, 0.7652, 0.4327, 0.7647, 0.4327, 0.7647, 0.4328, 0.7648, 0.434, 0.7654, 0.4341, 0.7654, 0.4341, 0.7656, 0.4342, 0.7654, 0.4343, 0.7654, 0.4343, 0.7656, 0.4333, 0.7656, 0.4333, 0.7656, 0.4333, 0.7655, 0.4341, 0.765, 0.4341, 0.7652, 0.434, 0.7652, 0.434, 0.765, 0.4331, 0.7653, 0.4331, 0.7651, 0.4332, 0.7651, 0.4332, 0.7653, 0.4343, 0.765, 0.4343, 0.7652, 0.4342, 0.7652, 0.4342, 0.765, 0.4328, 0.7643, 0.4327, 0.7645, 0.4326, 0.7645, 0.4327, 0.7643, 0.4324, 0.7639, 0.4325, 0.7637, 0.4325, 0.7637, 0.4325, 0.7639, 0.4343, 0.7638, 0.4343, 0.7641, 0.4342, 0.7641, 0.4342, 0.7638, 0.4326, 0.7639, 0.4326, 0.7641, 0.4326, 0.7641, 0.4325, 0.7639, 0.434, 0.7639, 0.434, 0.7641, 0.434, 0.7641, 0.4339, 0.7638, 0.4325, 0.7637, 0.4325, 0.7637, 0.4325, 0.7635, 0.434, 0.7641, 0.434, 0.7641, 0.434, 0.7642, 0.4342, 0.7641, 0.4343, 0.7641, 0.4343, 0.7642, 0.4326, 0.7641, 0.4326, 0.7641, 0.4326, 0.7643, 0.434, 0.7635, 0.434, 0.7639, 0.4339, 0.7638, 0.434, 0.7635, 0.4326, 0.7635, 0.4326, 0.7639, 0.4325, 0.7639, 0.4326, 0.7635, 0.4343, 0.7635, 0.4343, 0.7638, 0.4342, 0.7638, 0.4342, 0.7635, 0.4325, 0.7643, 0.4324, 0.7639, 0.4325, 0.7639, 0.4325, 0.7643, 0.433, 0.7639, 0.433, 0.7637, 0.4331, 0.7637, 0.4331, 0.7639, 0.4344, 0.7639, 0.4344, 0.7637, 0.4344, 0.7637, 0.4344, 0.7639, 0.4332, 0.7639, 0.4332, 0.7641, 0.4332, 0.7641, 0.4331, 0.7638, 0.4342, 0.7646, 0.4342, 0.7644, 0.4342, 0.7644, 0.4342, 0.7646, 0.4331, 0.7637, 0.433, 0.7637, 0.4331, 0.7635, 0.4342, 0.7644, 0.4342, 0.7644, 0.4342, 0.7643, 0.4344, 0.7637, 0.4344, 0.7637, 0.4344, 0.7635, 0.4332, 0.7641, 0.4332, 0.7641, 0.4332, 0.7643, 0.4342, 0.765, 0.4342, 0.7646, 0.4342, 0.7646, 0.4342, 0.765, 0.4332, 0.7635, 0.4332, 0.7639, 0.4331, 0.7638, 0.4332, 0.7635, 0.4344, 0.7642, 0.4344, 0.7639, 0.4344, 0.7639, 0.4344, 0.7642, 0.433, 0.7643, 0.433, 0.7639, 0.4331, 0.7639, 0.4331, 0.7643, 0.4346, 0.7643, 0.4346, 0.7647, 0.4345, 0.7647, 0.4346, 0.7643, 0.4346, 0.7641, 0.4346, 0.7636, 0.4347, 0.7636, 0.4347, 0.7641, 0.4346, 0.7648, 0.4346, 0.7644, 0.4346, 0.7644, 0.4346, 0.7648, 0.4333, 0.7649, 0.4333, 0.7653, 0.4333, 0.7653, 0.4333, 0.7649, 0.4345, 0.7647, 0.4346, 0.7647, 0.4346, 0.7648, 0.4333, 0.7653, 0.4333, 0.7653, 0.4333, 0.7654, 0.4347, 0.7636, 0.4346, 0.7636, 0.4347, 0.7635, 0.4346, 0.7644, 0.4346, 0.7644, 0.4346, 0.7643, 0.4344, 0.7649, 0.4344, 0.7654, 0.4344, 0.7654, 0.4344, 0.7649, 0.4344, 0.7649, 0.4344, 0.7654, 0.4343, 0.7654, 0.4343, 0.7649, 0.4342, 0.7656, 0.4342, 0.7651, 0.4342, 0.7651, 0.4342, 0.7656, 0.434, 0.765, 0.434, 0.7655, 0.434, 0.7655, 0.434, 0.765, 0.4344, 0.7654, 0.4344, 0.7654, 0.4344, 0.7656, 0.434, 0.7655, 0.434, 0.7655, 0.434, 0.7656, 0.4343, 0.7654, 0.4344, 0.7654, 0.4343, 0.7656, 0.4342, 0.7651, 0.4342, 0.7651, 0.4342, 0.765, 0.4338, 0.7652, 0.4338, 0.7651, 0.4339, 0.765, 0.4338, 0.7652, 0.4345, 0.7652, 0.4345, 0.765, 0.4346, 0.765, 0.4346, 0.7652, 0.4325, 0.7654, 0.4325, 0.7655, 0.4325, 0.7655, 0.4324, 0.7654, 0.4325, 0.7654, 0.4326, 0.7656, 0.4325, 0.7656, 0.4325, 0.7654, 0.4339, 0.765, 0.4338, 0.7651, 0.4338, 0.765, 0.4325, 0.7656, 0.4326, 0.7656, 0.4325, 0.7657, 0.4346, 0.765, 0.4345, 0.765, 0.4346, 0.7649, 0.4338, 0.7655, 0.4337, 0.7655, 0.4338, 0.7655, 0.4326, 0.7652, 0.4325, 0.7654, 0.4325, 0.7654, 0.4325, 0.7652, 0.4325, 0.7652, 0.4325, 0.7654, 0.4324, 0.7654, 0.4325, 0.7652, 0.4345, 0.7655, 0.4345, 0.7652, 0.4346, 0.7652, 0.4346, 0.7655, 0.4338, 0.7654, 0.4338, 0.7652, 0.4338, 0.7652, 0.4339, 0.7654, 0.4325, 0.7645, 0.4325, 0.7646, 0.4325, 0.7647, 0.4324, 0.7645, 0.4341, 0.7639, 0.4342, 0.7641, 0.4341, 0.7641, 0.4341, 0.7638, 0.4324, 0.7649, 0.4325, 0.7648, 0.4325, 0.7648, 0.4325, 0.7649, 0.433, 0.7654, 0.433, 0.7656, 0.4329, 0.7656, 0.4329, 0.7654, 0.4325, 0.7647, 0.4325, 0.7646, 0.4325, 0.7648, 0.4331, 0.7655, 0.433, 0.7655, 0.4331, 0.7654, 0.4328, 0.7655, 0.4327, 0.7655, 0.4328, 0.7654, 0.433, 0.7655, 0.433, 0.7655, 0.4331, 0.7654, 0.4329, 0.7654, 0.4329, 0.7657, 0.4329, 0.7657, 0.4329, 0.7654, 0.4325, 0.7652, 0.4324, 0.7649, 0.4325, 0.7649, 0.4325, 0.7652, 0.4342, 0.7635, 0.4341, 0.7639, 0.4341, 0.7638, 0.4341, 0.7635, 0.4325, 0.7643, 0.4325, 0.7645, 0.4324, 0.7645, 0.4325, 0.7643, 0.4328, 0.7651, 0.4328, 0.7649, 0.4328, 0.7649, 0.4328, 0.7651, 0.4345, 0.7652, 0.4345, 0.765, 0.4345, 0.765, 0.4345, 0.7652, 0.4334, 0.7651, 0.4334, 0.7653, 0.4334, 0.7653, 0.4333, 0.7651, 0.4345, 0.7645, 0.4345, 0.7647, 0.4345, 0.7647, 0.4345, 0.7645, 0.4328, 0.7649, 0.4328, 0.7649, 0.4328, 0.7648, 0.4345, 0.7647, 0.4345, 0.7647, 0.4345, 0.7648, 0.4345, 0.765, 0.4345, 0.765, 0.4345, 0.7649, 0.4326, 0.7655, 0.4326, 0.7655, 0.4326, 0.7656, 0.4345, 0.7643, 0.4345, 0.7645, 0.4345, 0.7645, 0.4345, 0.7643, 0.4334, 0.7649, 0.4334, 0.7651, 0.4333, 0.7651, 0.4334, 0.7649, 0.4345, 0.7655, 0.4345, 0.7652, 0.4345, 0.7652, 0.4345, 0.7655, 0.4328, 0.7653, 0.4328, 0.7651, 0.4328, 0.7651, 0.4328, 0.7653, 0.4326, 0.7639, 0.4327, 0.7637, 0.4328, 0.7637, 0.4327, 0.7639, 0.4343, 0.7639, 0.4343, 0.7637, 0.4344, 0.7637, 0.4344, 0.7639, 0.4329, 0.7639, 0.433, 0.7641, 0.4329, 0.7641, 0.4329, 0.7639, 0.4341, 0.7646, 0.4341, 0.7644, 0.4342, 0.7644, 0.4342, 0.7646, 0.4328, 0.7637, 0.4327, 0.7637, 0.4327, 0.7635, 0.4342, 0.7644, 0.4341, 0.7644, 0.4341, 0.7643, 0.4344, 0.7637, 0.4343, 0.7637, 0.4343, 0.7635, 0.4329, 0.7641, 0.433, 0.7641, 0.4329, 0.7643, 0.4341, 0.765, 0.4341, 0.7646, 0.4342, 0.7646, 0.4342, 0.765, 0.433, 0.7635, 0.4329, 0.7639, 0.4329, 0.7639, 0.4329, 0.7635, 0.4343, 0.7642, 0.4343, 0.7639, 0.4344, 0.7639, 0.4344, 0.7642, 0.4327, 0.7643, 0.4326, 0.7639, 0.4327, 0.7639, 0.4328, 0.7643, 0.4347, 0.7641, 0.4347, 0.7636, 0.4348, 0.7636, 0.4348, 0.7641, 0.4338, 0.7649, 0.4338, 0.7654, 0.4337, 0.7653, 0.4337, 0.7649, 0.4348, 0.7649, 0.4348, 0.7654, 0.4347, 0.7653, 0.4347, 0.7649, 0.4347, 0.7641, 0.4347, 0.7636, 0.4347, 0.7636, 0.4347, 0.7641, 0.4348, 0.7636, 0.4347, 0.7636, 0.4348, 0.7635, 0.4347, 0.7636, 0.4347, 0.7636, 0.4347, 0.7635, 0.4337, 0.7653, 0.4338, 0.7654, 0.4337, 0.7655, 0.4347, 0.7653, 0.4348, 0.7654, 0.4347, 0.7655, 0.4336, 0.7646, 0.4336, 0.7644, 0.4337, 0.7644, 0.4336, 0.7646, 0.434, 0.7647, 0.434, 0.7644, 0.4341, 0.7644, 0.4341, 0.7647, 0.4335, 0.7638, 0.4336, 0.7641, 0.4335, 0.7641, 0.4334, 0.7638, 0.434, 0.7646, 0.434, 0.7649, 0.434, 0.7649, 0.434, 0.7646, 0.4337, 0.7644, 0.4336, 0.7644, 0.4336, 0.7642, 0.434, 0.7649, 0.434, 0.7649, 0.434, 0.765, 0.4341, 0.7644, 0.434, 0.7644, 0.4341, 0.7643, 0.4335, 0.7641, 0.4336, 0.7641, 0.4335, 0.7642, 0.434, 0.7643, 0.434, 0.7646, 0.434, 0.7646, 0.434, 0.7643, 0.4336, 0.7635, 0.4335, 0.7638, 0.4334, 0.7638, 0.4335, 0.7635, 0.434, 0.765, 0.434, 0.7647, 0.4341, 0.7647, 0.4341, 0.765, 0.4336, 0.7649, 0.4336, 0.7646, 0.4336, 0.7646, 0.4337, 0.7649, 0.433, 0.7645, 0.4331, 0.7648, 0.433, 0.7648, 0.433, 0.7645, 0.4335, 0.7652, 0.4335, 0.7655, 0.4334, 0.7655, 0.4334, 0.7652, 0.4331, 0.7646, 0.4332, 0.7644, 0.4332, 0.7644, 0.4332, 0.7646, 0.4337, 0.7652, 0.4337, 0.7654, 0.4337, 0.7654, 0.4337, 0.7652, 0.433, 0.7648, 0.4331, 0.7648, 0.4331, 0.7649, 0.4337, 0.7654, 0.4337, 0.7654, 0.4337, 0.7655, 0.4334, 0.7655, 0.4335, 0.7655, 0.4335, 0.7656, 0.4332, 0.7644, 0.4332, 0.7644, 0.4332, 0.7643, 0.4337, 0.7649, 0.4337, 0.7652, 0.4337, 0.7652, 0.4337, 0.7649, 0.4332, 0.7649, 0.4331, 0.7646, 0.4332, 0.7646, 0.4332, 0.7649, 0.4335, 0.765, 0.4335, 0.7652, 0.4334, 0.7652, 0.4334, 0.765, 0.4331, 0.7643, 0.433, 0.7645, 0.433, 0.7645, 0.433, 0.7643, 0.4339, 0.7645, 0.4339, 0.7643, 0.434, 0.7643, 0.4339, 0.7645, 0.4342, 0.7639, 0.4342, 0.7637, 0.4342, 0.7637, 0.4342, 0.7639, 0.4337, 0.7645, 0.4338, 0.7648, 0.4337, 0.7648, 0.4337, 0.7645, 0.4326, 0.7652, 0.4326, 0.7654, 0.4326, 0.7654, 0.4326, 0.7652, 0.4341, 0.7642, 0.4341, 0.7642, 0.4341, 0.7641, 0.4326, 0.7654, 0.4326, 0.7654, 0.4326, 0.7655, 0.4342, 0.7637, 0.4342, 0.7637, 0.4342, 0.7635, 0.4337, 0.7648, 0.4338, 0.7648, 0.4337, 0.7649, 0.4326, 0.7649, 0.4326, 0.7652, 0.4326, 0.7652, 0.4326, 0.7649, 0.4338, 0.7643, 0.4337, 0.7645, 0.4337, 0.7645, 0.4337, 0.7643, 0.4342, 0.7642, 0.4342, 0.7639, 0.4342, 0.7639, 0.4342, 0.7642, 0.4339, 0.7648, 0.4339, 0.7645, 0.4339, 0.7645, 0.434, 0.7647, 0.4333, 0.7646, 0.4334, 0.7644, 0.4334, 0.7644, 0.4334, 0.7646, 0.4344, 0.7646, 0.4344, 0.7648, 0.4343, 0.7648, 0.4343, 0.7646, 0.4329, 0.7646, 0.433, 0.7648, 0.4329, 0.7648, 0.4329, 0.7646, 0.4341, 0.7639, 0.4341, 0.7641, 0.434, 0.7641, 0.434, 0.7639, 0.4334, 0.7644, 0.4334, 0.7644, 0.4334, 0.7643, 0.434, 0.7641, 0.4341, 0.7641, 0.4341, 0.7642, 0.4343, 0.7648, 0.4344, 0.7648, 0.4343, 0.7649, 0.4332, 0.7655, 0.4333, 0.7655, 0.4333, 0.7656, 0.4341, 0.7635, 0.4341, 0.7639, 0.434, 0.7639, 0.434, 0.7635, 0.433, 0.7643, 0.4329, 0.7646, 0.4329, 0.7646, 0.4329, 0.7643, 0.4344, 0.7643, 0.4344, 0.7646, 0.4343, 0.7646, 0.4343, 0.7643, 0.4334, 0.7649, 0.4333, 0.7646, 0.4334, 0.7646, 0.4334, 0.7649, 0.433, 0.7652, 0.433, 0.765, 0.4331, 0.765, 0.433, 0.7652, 0.4331, 0.7656, 0.4332, 0.7654, 0.4332, 0.7654, 0.4332, 0.7656, 0.4336, 0.7651, 0.4336, 0.7653, 0.4336, 0.7653, 0.4336, 0.7651, 0.4334, 0.7656, 0.4334, 0.7657, 0.4334, 0.7657, 0.4334, 0.7656, 0.4331, 0.765, 0.433, 0.765, 0.433, 0.7649, 0.4334, 0.7657, 0.4334, 0.7657, 0.4334, 0.7658, 0.4332, 0.7654, 0.4332, 0.7654, 0.4332, 0.7653, 0.4336, 0.7653, 0.4336, 0.7653, 0.4336, 0.7654, 0.4334, 0.7653, 0.4334, 0.7656, 0.4334, 0.7656, 0.4334, 0.7653, 0.4336, 0.7649, 0.4336, 0.7651, 0.4336, 0.7651, 0.4336, 0.7649, 0.4332, 0.7658, 0.4331, 0.7656, 0.4332, 0.7656, 0.4332, 0.7658, 0.433, 0.7654, 0.433, 0.7652, 0.433, 0.7652, 0.4331, 0.7654, 0.4328, 0.7658, 0.4328, 0.7654, 0.4328, 0.7654, 0.4328, 0.7658, 0.4346, 0.7648, 0.4346, 0.7644, 0.4347, 0.7644, 0.4347, 0.7648, 0.4347, 0.7643, 0.4347, 0.7647, 0.4347, 0.7647, 0.4347, 0.7643, 0.4334, 0.7653, 0.4334, 0.7657, 0.4333, 0.7657, 0.4333, 0.7653, 0.4328, 0.7654, 0.4328, 0.7654, 0.4328, 0.7653, 0.4333, 0.7657, 0.4334, 0.7657, 0.4334, 0.7658, 0.4347, 0.7644, 0.4346, 0.7644, 0.4347, 0.7643, 0.4347, 0.7647, 0.4347, 0.7647, 0.4347, 0.7648])
me_cylinder.materials.append(mat_material)
me_cylinder.use_remesh_fix_poles = True
me_cylinder.use_remesh_preserve_attributes = False
me_cylinder.update()

# ---- objects
ob_baseball_bat_nails = bpy.data.objects.new('Baseball Bat Nails', me_cylinder)

# ---- transforms, parenting, visibility, modifiers, constraints
ob_baseball_bat_nails.location = (0.0, 0.0, 0.0)

# ---- collection membership
col_collection.objects.link(ob_baseball_bat_nails)

# ---- scene / render settings (as saved in the file)
scene.frame_start = 1; scene.frame_end = 250; scene.frame_set(1)
scene.render.engine = 'BLENDER_EEVEE_NEXT'
scene.render.use_stamp_frame = False
scene.render.use_stamp_camera = False
scene.render.use_stamp_filename = False
scene.render.use_stamp_render_time = False
scene.cycles.use_denoising = False
scene.cycles.samples = 128
scene.cycles.sampling_pattern = 'TABULATED_SOBOL'
scene.cycles.use_adaptive_sampling = False
scene.cycles.use_light_tree = False
scene.view_settings.view_transform = 'Filmic'
bpy.context.view_layer.update()

# ---- added for rendering (the .blend has no active camera and no usable light): camera, sun
cam_auto = bpy.data.cameras.new('AutoCamera')
cam_auto.lens = 50.0
cam_auto.sensor_width = 36.0
cam_auto.clip_end = 1000.0
ob_auto_camera = bpy.data.objects.new('AutoCamera', cam_auto)
scene.collection.objects.link(ob_auto_camera)
ob_auto_camera.location = (0.869157, -1.04537, 0.722283)
ob_auto_camera.rotation_euler = (1.09748, -7.21219e-08, 0.694738)
scene.camera = ob_auto_camera
light_auto_sun = bpy.data.lights.new('AutoSun', 'SUN')
light_auto_sun.energy = 3.0
light_auto_sun.angle = 0.0523599
ob_auto_sun = bpy.data.objects.new('AutoSun', light_auto_sun)
scene.collection.objects.link(ob_auto_sun)
ob_auto_sun.rotation_euler = (0.872665, 0.174533, 0.523599)
bpy.context.view_layer.update()
